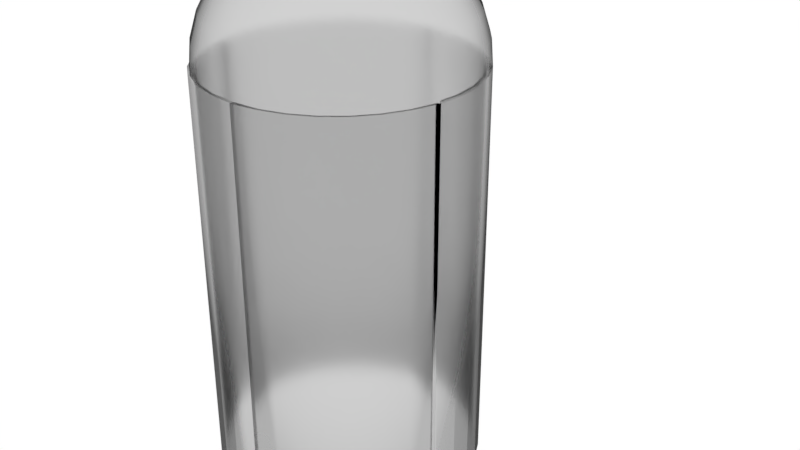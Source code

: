 # Source: entrancecapsule0.blend  (saved by Blender 2.78.0; exported with 4.5.12 LTS)
import bpy
from mathutils import Matrix  # noqa: F401  (used for matrix-valued properties, if any)

bpy.ops.wm.read_factory_settings(use_empty=True)
scene = bpy.context.scene
scene.name = 'Scene'

# ---- collections
col_collection_1 = bpy.data.collections.new('Collection 1'); scene.collection.children.link(col_collection_1)

# ---- materials (node trees are filled in below, after node groups)
mat_material_002 = bpy.data.materials.new('Material.002')
mat_material_002.alpha_threshold = 0.0
mat_material_002.roughness = 0.5

# ---- material node trees
mat_material_002.use_nodes = True; mat_material_002.node_tree.nodes.clear()
_N = mat_material_002.node_tree.nodes; _L = mat_material_002.node_tree.links
n0 = _N.new('ShaderNodeOutputMaterial'); n0.name = 'Material Output'; n0.location = (300, 300)
n1 = _N.new('ShaderNodeBsdfRefraction'); n1.name = 'Refraction BSDF'; n1.location = (10, 300)
n1.inputs[0].default_value = (0.8, 0.8, 0.8, 1.0)
n1.inputs[1].default_value = 0.7391
n1.inputs[2].default_value = 0.95
_L.new(n1.outputs[0], n0.inputs[0])
n0.is_active_output = True

# ---- world
world_world = bpy.data.worlds.new('World'); scene.world = world_world
world_world.use_nodes = True; world_world.node_tree.nodes.clear()
_N = world_world.node_tree.nodes; _L = world_world.node_tree.links
n0 = _N.new('ShaderNodeOutputWorld'); n0.name = 'World Output'; n0.location = (300, 300)
n1 = _N.new('ShaderNodeBackground'); n1.name = 'Background'; n1.location = (10, 300)
n1.inputs[0].default_value = (1.0, 1.0, 1.0, 1.0)
_L.new(n1.outputs[0], n0.inputs[0])
n0.is_active_output = True
world_world.color = (0.05088, 0.05088, 0.05088)
world_world.use_sun_shadow = False
world_world.sun_shadow_jitter_overblur = 0.0
world_world.cycles.sampling_method = 'MANUAL'

# ---- meshes
me_cylinder = bpy.data.meshes.new('Cylinder')
me_cylinder.from_pydata([(0.03955, 0.1988, 1.625), (0.07758, 0.39, 1.589), (0.1126, 0.5662, 1.53), (0.1434, 0.7207, 1.451), (0.1686, 0.8474, 1.354), (0.1873, 0.9416, 1.244), (0.1988, 0.9996, 1.124), (0.2027, 1.019, 1.0), (0.07758, 0.1873, 1.625), (0.1522, 0.3674, 1.589), (0.2209, 0.5334, 1.53), (0.2812, 0.6789, 1.451), (0.3307, 0.7983, 1.354), (0.3674, 0.887, 1.244), (0.39, 0.9416, 1.124), (0.3977, 0.9601, 1.0), (0.1126, 0.1686, 1.625), (0.2209, 0.3307, 1.589), (0.3207, 0.48, 1.53), (0.4082, 0.611, 1.451), (0.48, 0.7184, 1.354), (0.5334, 0.7983, 1.244), (0.5662, 0.8474, 1.124), (0.1434, 0.1434, 1.625), (0.2812, 0.2812, 1.589), (0.4082, 0.4082, 1.53), (0.5196, 0.5196, 1.451), (0.611, 0.611, 1.354), (0.6789, 0.6789, 1.244), (0.7207, 0.7207, 1.124), (0.1686, 0.1126, 1.625), (0.3307, 0.2209, 1.589), (0.48, 0.3207, 1.53), (0.611, 0.4082, 1.451), (0.7184, 0.48, 1.354), (0.7983, 0.5334, 1.244), (0.8474, 0.5662, 1.124), (0.1873, 0.07758, 1.625), (0.3674, 0.1522, 1.589), (0.5334, 0.2209, 1.53), (0.6789, 0.2812, 1.451), (0.7983, 0.3307, 1.354), (0.887, 0.3674, 1.244), (0.9416, 0.39, 1.124), (0.1988, 0.03955, 1.625), (0.39, 0.07758, 1.589), (0.5662, 0.1126, 1.53), (0.7207, 0.1434, 1.451), (0.8474, 0.1686, 1.354), (0.9416, 0.1873, 1.244), (0.9996, 0.1988, 1.124), (1.019, 0.2027, 1.0), (0.2027, -3.342e-07, 1.625), (0.3977, -3.265e-07, 1.589), (0.5773, -3.187e-07, 1.53), (0.7348, -3.265e-07, 1.451), (0.864, -3.42e-07, 1.354), (0.9601, -2.8e-07, 1.244), (1.019, -4.039e-07, 1.124), (1.039, -3.884e-07, 1.0), (0.1988, -0.03955, 1.625), (0.39, -0.07758, 1.589), (0.5662, -0.1126, 1.53), (0.7207, -0.1434, 1.451), (0.8474, -0.1686, 1.354), (0.9416, -0.1873, 1.244), (0.9996, -0.1988, 1.124), (1.019, -0.2027, 1.0), (0.1873, -0.07758, 1.625), (0.3674, -0.1522, 1.589), (0.5334, -0.2209, 1.53), (0.6789, -0.2812, 1.451), (0.7983, -0.3307, 1.354), (0.887, -0.3674, 1.244), (0.9416, -0.39, 1.124), (0.9601, -0.3977, 1.0), (0.1686, -0.1126, 1.625), (0.3307, -0.2209, 1.589), (0.48, -0.3207, 1.53), (0.611, -0.4082, 1.451), (0.7184, -0.48, 1.354), (0.7983, -0.5334, 1.244), (0.8474, -0.5662, 1.124), (0.864, -0.5773, 1.0), (0.1434, -0.1434, 1.625), (0.2812, -0.2812, 1.589), (0.4082, -0.4082, 1.53), (0.5196, -0.5196, 1.451), (0.611, -0.611, 1.354), (0.6789, -0.6789, 1.244), (0.7207, -0.7207, 1.124), (0.7348, -0.7348, 1.0), (0.1126, -0.1686, 1.625), (0.2209, -0.3307, 1.589), (0.3207, -0.48, 1.53), (0.4082, -0.611, 1.451), (0.48, -0.7184, 1.354), (0.5334, -0.7983, 1.244), (0.5662, -0.8474, 1.124), (0.5773, -0.864, 1.0), (0.07758, -0.1873, 1.625), (0.1522, -0.3674, 1.589), (0.2209, -0.5334, 1.53), (0.2812, -0.6789, 1.451), (0.3307, -0.7983, 1.354), (0.3674, -0.887, 1.244), (0.39, -0.9416, 1.124), (0.3977, -0.9601, 1.0), (0.03955, -0.1988, 1.625), (0.07758, -0.39, 1.589), (0.1126, -0.5662, 1.53), (0.1434, -0.7207, 1.451), (0.1686, -0.8474, 1.354), (0.1873, -0.9416, 1.244), (0.1988, -0.9996, 1.124), (0.2027, -1.019, 1.0), (-9.308e-09, -0.2027, 1.625), (4.102e-08, -0.3977, 1.589), (2.553e-08, -0.5773, 1.53), (-2.866e-08, -0.7348, 1.451), (-9.06e-08, -0.864, 1.354), (6.424e-08, -0.9601, 1.244), (-9.06e-08, -1.019, 1.124), (-1.061e-07, -1.039, 1.0), (-1.899e-07, -6.149e-07, 1.637), (3.715e-08, 0.2027, 1.625), (7.973e-08, 0.3977, 1.589), (1.107e-07, 0.5773, 1.53), (1.572e-07, 0.7348, 1.451), (2.81e-07, 0.864, 1.354), (6.424e-08, 0.9601, 1.244), (2.655e-07, 1.019, 1.124), (2.81e-07, 1.039, 1.0), (0.0004011, 0.9952, -1.0), (0.0004011, 0.9952, 1.0), (0.1951, 0.9808, -1.0), (0.1951, 0.9808, 1.0), (0.3827, 0.9239, -1.0), (0.3827, 0.9239, 1.0), (0.5556, 0.8315, -1.0), (0.5556, 0.8315, 1.0), (0.7071, 0.7071, -1.0), (0.7071, 0.7071, 1.0), (0.8315, 0.5556, -1.0), (0.8315, 0.5556, 1.0), (0.9239, 0.3827, -1.0), (0.9239, 0.3827, 1.0), (0.9808, 0.1951, -1.0), (0.9808, 0.1951, 1.0), (1.0, 7.55e-08, -1.0), (1.0, 7.55e-08, 1.0), (0.9838, -0.1626, -1.0), (0.9838, -0.1626, 1.0), (0.9576, -0.2097, -1.0), (0.9927, -0.2097, -1.0), (0.9903, -0.2184, 0.9995), (0.9358, -0.3972, -1.0), (0.9358, -0.3972, 1.0), (0.8434, -0.5701, -1.0), (0.8434, -0.5701, 1.0), (0.7191, -0.7217, -1.0), (0.7191, -0.7217, 1.0), (0.5675, -0.846, -1.0), (0.5675, -0.846, 1.0), (0.3946, -0.9384, -1.0), (0.3946, -0.9384, 1.0), (0.207, -0.9954, -1.0), (0.207, -0.9954, 1.0), (0.005145, -1.011, -1.0), (0.005145, -1.011, 1.0), (0.0002555, 1.029, -1.0), (0.2189, 1.005, -1.0), (0.2189, 1.005, 1.0), (0.0002555, 1.029, 1.0), (0.4065, 0.9484, -1.0), (0.4065, 0.9484, 1.0), (0.5794, 0.856, -1.0), (0.5794, 0.856, 1.0), (0.7309, 0.7316, -1.0), (0.7309, 0.7316, 1.0), (0.8553, 0.5801, -1.0), (0.8553, 0.5801, 1.0), (0.9477, 0.4072, -1.0), (0.9477, 0.4072, 1.0), (1.005, 0.2196, -1.0), (1.024, 0.0245, -1.0), (1.005, -0.1706, -1.0), (0.9911, -0.2164, -1.0), (0.9911, -0.2164, 1.0), (1.014, -0.2361, 1.0), (1.014, -0.2361, -1.0), (0.9575, -0.4237, -1.0), (0.9575, -0.4237, 1.0), (0.8651, -0.5965, -1.0), (0.8651, -0.5965, 1.0), (0.7407, -0.7481, -1.0), (0.7407, -0.7481, 1.0), (0.5892, -0.8724, -1.0), (0.5892, -0.8724, 1.0), (0.4163, -0.9648, -1.0), (0.4163, -0.9648, 1.0), (0.2287, -1.022, -1.0), (0.2287, -1.022, 1.0), (0.006102, -1.045, -1.0), (0.006102, -1.045, 1.0)], [], [(126, 125, 0, 1), (127, 126, 1, 2), (128, 127, 2, 3), (129, 128, 3, 4), (130, 129, 4, 5), (131, 130, 5, 6), (132, 131, 6, 7), (125, 124, 0), (7, 6, 14, 15), (0, 124, 8), (1, 0, 8, 9), (2, 1, 9, 10), (3, 2, 10, 11), (4, 3, 11, 12), (5, 4, 12, 13), (6, 5, 13, 14), (12, 11, 19, 20), (13, 12, 20, 21), (14, 13, 21, 22), (15, 14, 22, 177), (8, 124, 16), (9, 8, 16, 17), (10, 9, 17, 18), (11, 10, 18, 19), (16, 124, 23), (17, 16, 23, 24), (18, 17, 24, 25), (19, 18, 25, 26), (20, 19, 26, 27), (21, 20, 27, 28), (22, 21, 28, 29), (177, 22, 29, 179), (27, 26, 33, 34), (28, 27, 34, 35), (29, 28, 35, 36), (179, 29, 36, 181), (23, 124, 30), (24, 23, 30, 31), (25, 24, 31, 32), (26, 25, 32, 33), (31, 30, 37, 38), (32, 31, 38, 39), (33, 32, 39, 40), (34, 33, 40, 41), (35, 34, 41, 42), (36, 35, 42, 43), (181, 36, 43, 183), (30, 124, 37), (42, 41, 48, 49), (43, 42, 49, 50), (183, 43, 50, 51), (37, 124, 44), (38, 37, 44, 45), (39, 38, 45, 46), (40, 39, 46, 47), (41, 40, 47, 48), (46, 45, 53, 54), (47, 46, 54, 55), (48, 47, 55, 56), (49, 48, 56, 57), (50, 49, 57, 58), (51, 50, 58, 59), (44, 124, 52), (45, 44, 52, 53), (58, 57, 65, 66), (59, 58, 66, 67), (52, 124, 60), (53, 52, 60, 61), (54, 53, 61, 62), (55, 54, 62, 63), (56, 55, 63, 64), (57, 56, 64, 65), (62, 61, 69, 70), (63, 62, 70, 71), (64, 63, 71, 72), (65, 64, 72, 73), (66, 65, 73, 74), (67, 66, 74, 75), (60, 124, 68), (61, 60, 68, 69), (74, 73, 81, 82), (75, 74, 82, 83), (68, 124, 76), (69, 68, 76, 77), (70, 69, 77, 78), (71, 70, 78, 79), (72, 71, 79, 80), (73, 72, 80, 81), (79, 78, 86, 87), (80, 79, 87, 88), (81, 80, 88, 89), (82, 81, 89, 90), (83, 82, 90, 91), (76, 124, 84), (77, 76, 84, 85), (78, 77, 85, 86), (91, 90, 98, 99), (84, 124, 92), (85, 84, 92, 93), (86, 85, 93, 94), (87, 86, 94, 95), (88, 87, 95, 96), (89, 88, 96, 97), (90, 89, 97, 98), (95, 94, 102, 103), (96, 95, 103, 104), (97, 96, 104, 105), (98, 97, 105, 106), (99, 98, 106, 107), (92, 124, 100), (93, 92, 100, 101), (94, 93, 101, 102), (107, 106, 114, 115), (100, 124, 108), (101, 100, 108, 109), (102, 101, 109, 110), (103, 102, 110, 111), (104, 103, 111, 112), (105, 104, 112, 113), (106, 105, 113, 114), (112, 111, 119, 120), (113, 112, 120, 121), (114, 113, 121, 122), (115, 114, 122, 123), (108, 124, 116), (109, 108, 116, 117), (110, 109, 117, 118), (111, 110, 118, 119), (133, 135, 136, 134), (135, 137, 138, 136), (137, 139, 140, 138), (139, 141, 142, 140), (141, 143, 144, 142), (143, 145, 146, 144), (145, 147, 148, 146), (147, 149, 150, 148), (149, 151, 152, 150), (154, 156, 157, 155), (156, 158, 159, 157), (158, 160, 161, 159), (160, 162, 163, 161), (162, 164, 165, 163), (164, 166, 167, 165), (166, 168, 169, 167), (188, 67, 152, 151, 153, 187), (170, 173, 172, 171), (171, 172, 175, 174), (174, 175, 177, 176), (176, 177, 179, 178), (178, 179, 181, 180), (180, 181, 183, 182), (182, 183, 51, 184), (184, 51, 59, 185), (185, 59, 67, 186), (190, 189, 192, 191), (191, 192, 194, 193), (193, 194, 196, 195), (195, 196, 198, 197), (197, 198, 200, 199), (199, 200, 202, 201), (201, 202, 204, 203), (188, 187, 186, 67), (133, 134, 173, 170), (145, 143, 180, 182), (164, 162, 197, 199), (154, 155, 189, 190), (144, 146, 183, 181), (163, 165, 200, 198), (137, 135, 171, 174), (156, 154, 190, 191), (136, 138, 175, 172), (155, 157, 192, 189), (147, 145, 182, 184), (166, 164, 199, 201), (146, 148, 51, 183), (165, 167, 202, 200), (139, 137, 174, 176), (158, 156, 191, 193), (138, 140, 177, 175), (157, 159, 194, 192), (149, 147, 184, 185), (168, 166, 201, 203), (148, 150, 59, 51), (167, 169, 204, 202), (141, 139, 176, 178), (160, 158, 193, 195), (169, 168, 203, 204), (140, 142, 179, 177), (159, 161, 196, 194), (151, 149, 185, 186), (150, 152, 67, 59), (143, 141, 178, 180), (162, 160, 195, 197), (135, 133, 170, 171), (142, 144, 181, 179), (161, 163, 198, 196), (134, 136, 172, 173), (151, 186, 187, 153)])
me_cylinder.polygons.foreach_set('use_smooth', [True] * 198)
me_cylinder.materials.append(mat_material_002)
me_cylinder.use_remesh_preserve_volume = False
me_cylinder.use_remesh_preserve_attributes = False
me_cylinder.use_mirror_vertex_groups = False
me_cylinder.update()
arm_armature = bpy.data.armatures.new('Armature')  # bones are not reproduced

# ---- objects
ob_armature = bpy.data.objects.new('Armature', arm_armature)
ob_cylinder = bpy.data.objects.new('Cylinder', me_cylinder)

# ---- transforms, parenting, visibility, modifiers, constraints
ob_armature.location = (0.0, 0.0, 0.0)
ob_armature.scale = (1.25, 1.25, 1.0)
ob_armature.show_in_front = True
ob_armature.lineart.crease_threshold = 0.0
ob_cylinder.parent = ob_armature
ob_cylinder.location = (0.0, 0.0, 2.0)
ob_cylinder.scale = (1.0, 1.0, 2.0)
ob_cylinder.lineart.crease_threshold = 0.0
_vg = ob_cylinder.vertex_groups.new(name='Bone')
_vg.add([133, 134, 135, 136, 137, 138, 139, 140, 141, 142, 143, 144, 145, 146, 147, 148, 149, 150, 151, 152, 153, 170, 171, 172, 173, 174, 175, 176, 177, 178, 179, 180, 181, 182, 183, 184, 185, 186, 187, 188], 1.0, 'REPLACE')
_vg = ob_cylinder.vertex_groups.new(name='Bone_L')
_vg.add([154, 155, 156, 157, 158, 159, 160, 161, 162, 163, 164, 165, 166, 167, 168, 169, 189, 190, 191, 192, 193, 194, 195, 196, 197, 198, 199, 200, 201, 202, 203, 204], 1.0, 'REPLACE')
_vg = ob_cylinder.vertex_groups.new(name='Bone_R')
_m = ob_cylinder.modifiers.new('Mirror', 'MIRROR')
_m = ob_cylinder.modifiers.new('Armature', 'ARMATURE')
_m.object = ob_armature

# ---- collection membership
col_collection_1.objects.link(ob_armature)
col_collection_1.objects.link(ob_cylinder)

# ---- scene / render settings (as saved in the file)
scene.frame_start = 1; scene.frame_end = 250; scene.frame_set(49)
scene.render.engine = 'CYCLES'
scene.render.resolution_percentage = 50
scene.render.dither_intensity = 0.0
scene.cycles.use_denoising = False
scene.cycles.samples = 128
scene.cycles.sampling_pattern = 'TABULATED_SOBOL'
scene.cycles.light_sampling_threshold = 0.0
scene.cycles.use_adaptive_sampling = False
scene.cycles.use_light_tree = False
scene.cycles.blur_glossy = 0.0
scene.cycles.sample_clamp_indirect = 0.0
scene.view_settings.view_transform = 'Standard'
bpy.context.view_layer.update()

# ---- added for rendering (the .blend has no active camera): camera
cam_auto = bpy.data.cameras.new('AutoCamera')
cam_auto.lens = 50.0
cam_auto.sensor_width = 36.0
cam_auto.clip_end = 1000.0
ob_auto_camera = bpy.data.objects.new('AutoCamera', cam_auto)
scene.collection.objects.link(ob_auto_camera)
ob_auto_camera.location = (6.22321, -6.69203, 7.09611)
ob_auto_camera.rotation_euler = (1.09748, -7.21219e-08, 0.694738)
scene.camera = ob_auto_camera
bpy.context.view_layer.update()
